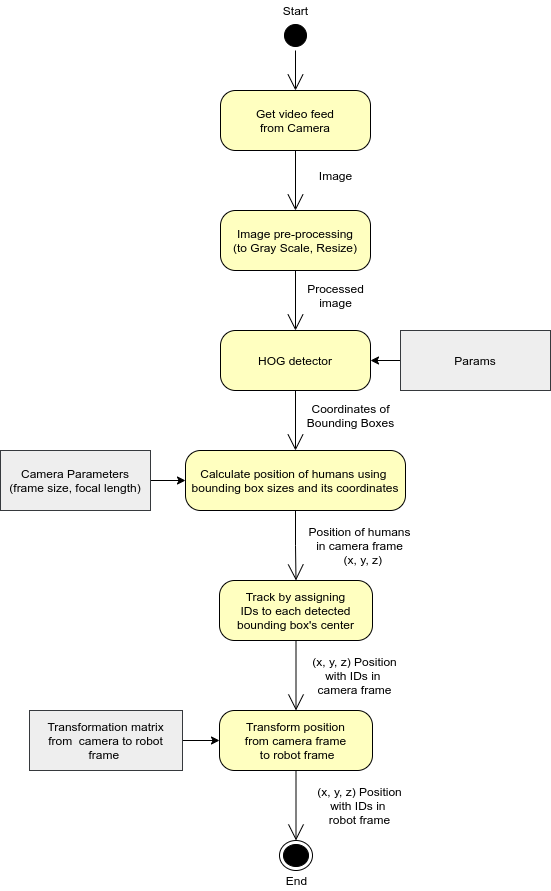

The diagram above was exported from draw.io. Its source (the exported page's mxGraphModel, read from the mxfile embedded in the PNG):
<mxGraphModel dx="1512" dy="773" grid="1" gridSize="10" guides="1" tooltips="1" connect="1" arrows="1" fold="1" page="1" pageScale="1" pageWidth="850" pageHeight="1100" math="0" shadow="0" extFonts="Permanent Marker^https://fonts.googleapis.com/css?family=Permanent+Marker">
  <root>
    <mxCell id="0" />
    <mxCell id="1" parent="0" />
    <mxCell id="3-Yawl1aNtkPuKBxlVZy-10" style="edgeStyle=none;curved=1;rounded=0;orthogonalLoop=1;jettySize=auto;html=1;exitX=0.5;exitY=1;exitDx=0;exitDy=0;entryX=0.5;entryY=0;entryDx=0;entryDy=0;endArrow=open;startSize=14;endSize=14;sourcePerimeterSpacing=8;targetPerimeterSpacing=8;" parent="1" source="3-Yawl1aNtkPuKBxlVZy-1" target="3-Yawl1aNtkPuKBxlVZy-5" edge="1">
      <mxGeometry relative="1" as="geometry" />
    </mxCell>
    <mxCell id="3-Yawl1aNtkPuKBxlVZy-1" value="" style="ellipse;html=1;shape=startState;fillColor=#000000;strokeColor=#000000;hachureGap=4;pointerEvents=0;" parent="1" vertex="1">
      <mxGeometry x="300" y="70" width="30" height="30" as="geometry" />
    </mxCell>
    <mxCell id="3-Yawl1aNtkPuKBxlVZy-4" value="" style="ellipse;html=1;shape=endState;fillColor=#000000;strokeColor=#000000;hachureGap=4;pointerEvents=0;" parent="1" vertex="1">
      <mxGeometry x="299" y="890" width="33" height="30" as="geometry" />
    </mxCell>
    <mxCell id="3-Yawl1aNtkPuKBxlVZy-9" style="edgeStyle=none;curved=1;rounded=0;orthogonalLoop=1;jettySize=auto;html=1;exitX=0.5;exitY=1;exitDx=0;exitDy=0;entryX=0.5;entryY=0;entryDx=0;entryDy=0;endArrow=open;startSize=14;endSize=14;sourcePerimeterSpacing=8;targetPerimeterSpacing=8;" parent="1" source="3-Yawl1aNtkPuKBxlVZy-5" target="3-Yawl1aNtkPuKBxlVZy-7" edge="1">
      <mxGeometry relative="1" as="geometry" />
    </mxCell>
    <mxCell id="3-Yawl1aNtkPuKBxlVZy-5" value="Get video feed&lt;br&gt;from Camera" style="rounded=1;whiteSpace=wrap;html=1;arcSize=25;fontColor=#000000;fillColor=#ffffc0;strokeColor=#000000;hachureGap=4;pointerEvents=0;" parent="1" vertex="1">
      <mxGeometry x="240" y="140" width="150" height="60" as="geometry" />
    </mxCell>
    <mxCell id="3-Yawl1aNtkPuKBxlVZy-13" style="edgeStyle=none;curved=1;rounded=0;orthogonalLoop=1;jettySize=auto;html=1;exitX=0.5;exitY=1;exitDx=0;exitDy=0;entryX=0.5;entryY=0;entryDx=0;entryDy=0;endArrow=open;startSize=14;endSize=14;sourcePerimeterSpacing=8;targetPerimeterSpacing=8;" parent="1" source="3-Yawl1aNtkPuKBxlVZy-7" target="3-Yawl1aNtkPuKBxlVZy-11" edge="1">
      <mxGeometry relative="1" as="geometry" />
    </mxCell>
    <mxCell id="3-Yawl1aNtkPuKBxlVZy-7" value="Image pre-processing&lt;br&gt;(to Gray Scale, Resize)" style="rounded=1;whiteSpace=wrap;html=1;arcSize=25;fontColor=#000000;fillColor=#ffffc0;strokeColor=#000000;hachureGap=4;pointerEvents=0;" parent="1" vertex="1">
      <mxGeometry x="240" y="260" width="150" height="60" as="geometry" />
    </mxCell>
    <mxCell id="3-Yawl1aNtkPuKBxlVZy-11" value="HOG detector" style="rounded=1;whiteSpace=wrap;html=1;arcSize=25;fontColor=#000000;fillColor=#ffffc0;strokeColor=#000000;hachureGap=4;pointerEvents=0;" parent="1" vertex="1">
      <mxGeometry x="240" y="380" width="150" height="60" as="geometry" />
    </mxCell>
    <mxCell id="3-Yawl1aNtkPuKBxlVZy-17" style="edgeStyle=orthogonalEdgeStyle;rounded=0;orthogonalLoop=1;jettySize=auto;html=1;exitX=0.5;exitY=1;exitDx=0;exitDy=0;endArrow=open;startSize=14;endSize=14;sourcePerimeterSpacing=8;targetPerimeterSpacing=8;entryX=0.5;entryY=0;entryDx=0;entryDy=0;" parent="1" source="3-Yawl1aNtkPuKBxlVZy-14" target="3-Yawl1aNtkPuKBxlVZy-16" edge="1">
      <mxGeometry relative="1" as="geometry">
        <mxPoint x="314" y="740" as="targetPoint" />
      </mxGeometry>
    </mxCell>
    <mxCell id="3-Yawl1aNtkPuKBxlVZy-14" value="Track by assigning&lt;br&gt;IDs to each detected&lt;br&gt;bounding box's center" style="rounded=1;whiteSpace=wrap;html=1;arcSize=25;fontColor=#000000;fillColor=#ffffc0;strokeColor=#000000;hachureGap=4;pointerEvents=0;" parent="1" vertex="1">
      <mxGeometry x="239" y="630" width="153" height="60" as="geometry" />
    </mxCell>
    <mxCell id="3-Yawl1aNtkPuKBxlVZy-18" style="edgeStyle=none;curved=1;rounded=0;orthogonalLoop=1;jettySize=auto;html=1;exitX=0.5;exitY=1;exitDx=0;exitDy=0;entryX=0.5;entryY=0;entryDx=0;entryDy=0;endArrow=open;startSize=14;endSize=14;sourcePerimeterSpacing=8;targetPerimeterSpacing=8;" parent="1" source="3-Yawl1aNtkPuKBxlVZy-16" target="3-Yawl1aNtkPuKBxlVZy-4" edge="1">
      <mxGeometry relative="1" as="geometry" />
    </mxCell>
    <mxCell id="3-Yawl1aNtkPuKBxlVZy-16" value="Transform position&lt;br&gt;from camera frame&lt;br&gt;&amp;nbsp;to robot frame" style="rounded=1;whiteSpace=wrap;html=1;arcSize=25;fontColor=#000000;fillColor=#ffffc0;strokeColor=#000000;hachureGap=4;pointerEvents=0;" parent="1" vertex="1">
      <mxGeometry x="239" y="760" width="153" height="60" as="geometry" />
    </mxCell>
    <mxCell id="1D9hmqeu9EVWK5ETJwVk-1" value="Start" style="text;html=1;align=center;verticalAlign=middle;resizable=0;points=[];autosize=1;strokeColor=none;fillColor=none;" vertex="1" parent="1">
      <mxGeometry x="295" y="50" width="40" height="20" as="geometry" />
    </mxCell>
    <mxCell id="1D9hmqeu9EVWK5ETJwVk-2" value="End" style="text;html=1;align=center;verticalAlign=middle;resizable=0;points=[];autosize=1;strokeColor=none;fillColor=none;" vertex="1" parent="1">
      <mxGeometry x="295.5" y="920" width="40" height="20" as="geometry" />
    </mxCell>
    <mxCell id="1D9hmqeu9EVWK5ETJwVk-3" value="Processed&lt;br&gt;image" style="text;html=1;align=center;verticalAlign=middle;resizable=0;points=[];autosize=1;strokeColor=none;fillColor=none;" vertex="1" parent="1">
      <mxGeometry x="320" y="330" width="70" height="30" as="geometry" />
    </mxCell>
    <mxCell id="1D9hmqeu9EVWK5ETJwVk-5" value="" style="edgeStyle=orthogonalEdgeStyle;rounded=0;orthogonalLoop=1;jettySize=auto;html=1;entryX=1;entryY=0.5;entryDx=0;entryDy=0;" edge="1" parent="1" source="1D9hmqeu9EVWK5ETJwVk-4" target="3-Yawl1aNtkPuKBxlVZy-11">
      <mxGeometry relative="1" as="geometry" />
    </mxCell>
    <mxCell id="1D9hmqeu9EVWK5ETJwVk-4" value="Params" style="rounded=0;whiteSpace=wrap;html=1;arcSize=25;fillColor=#eeeeee;strokeColor=#36393d;hachureGap=4;pointerEvents=0;" vertex="1" parent="1">
      <mxGeometry x="420" y="380" width="150" height="60" as="geometry" />
    </mxCell>
    <mxCell id="1D9hmqeu9EVWK5ETJwVk-8" value="Coordinates of&lt;br&gt;Bounding Boxes" style="text;html=1;align=center;verticalAlign=middle;resizable=0;points=[];autosize=1;strokeColor=none;fillColor=none;" vertex="1" parent="1">
      <mxGeometry x="320" y="450" width="100" height="30" as="geometry" />
    </mxCell>
    <mxCell id="1D9hmqeu9EVWK5ETJwVk-11" value="Calculate position of humans using&amp;nbsp; bounding box sizes and its coordinates" style="rounded=1;whiteSpace=wrap;html=1;arcSize=25;fontColor=#000000;fillColor=#ffffc0;strokeColor=#000000;hachureGap=4;pointerEvents=0;" vertex="1" parent="1">
      <mxGeometry x="205" y="500" width="220" height="60" as="geometry" />
    </mxCell>
    <mxCell id="1D9hmqeu9EVWK5ETJwVk-13" style="edgeStyle=orthogonalEdgeStyle;rounded=0;orthogonalLoop=1;jettySize=auto;html=1;exitX=0.5;exitY=1;exitDx=0;exitDy=0;endArrow=open;startSize=14;endSize=14;sourcePerimeterSpacing=8;targetPerimeterSpacing=8;entryX=0.5;entryY=0;entryDx=0;entryDy=0;" edge="1" parent="1" source="3-Yawl1aNtkPuKBxlVZy-11" target="1D9hmqeu9EVWK5ETJwVk-11">
      <mxGeometry relative="1" as="geometry">
        <mxPoint x="144.5" y="420" as="sourcePoint" />
        <mxPoint x="144.5" y="490" as="targetPoint" />
      </mxGeometry>
    </mxCell>
    <mxCell id="1D9hmqeu9EVWK5ETJwVk-22" value="" style="edgeStyle=orthogonalEdgeStyle;rounded=0;orthogonalLoop=1;jettySize=auto;html=1;entryX=0;entryY=0.5;entryDx=0;entryDy=0;" edge="1" parent="1" source="1D9hmqeu9EVWK5ETJwVk-14" target="1D9hmqeu9EVWK5ETJwVk-11">
      <mxGeometry relative="1" as="geometry">
        <mxPoint x="200" y="530" as="targetPoint" />
      </mxGeometry>
    </mxCell>
    <mxCell id="1D9hmqeu9EVWK5ETJwVk-14" value="Camera Parameters&lt;br&gt;(frame size, focal length)" style="rounded=0;whiteSpace=wrap;html=1;arcSize=25;fillColor=#eeeeee;strokeColor=#36393d;hachureGap=4;pointerEvents=0;" vertex="1" parent="1">
      <mxGeometry x="20" y="500" width="150" height="60" as="geometry" />
    </mxCell>
    <mxCell id="1D9hmqeu9EVWK5ETJwVk-17" style="edgeStyle=orthogonalEdgeStyle;rounded=0;orthogonalLoop=1;jettySize=auto;html=1;exitX=0.5;exitY=1;exitDx=0;exitDy=0;endArrow=open;startSize=14;endSize=14;sourcePerimeterSpacing=8;targetPerimeterSpacing=8;entryX=0.5;entryY=0;entryDx=0;entryDy=0;" edge="1" parent="1" source="1D9hmqeu9EVWK5ETJwVk-11" target="3-Yawl1aNtkPuKBxlVZy-14">
      <mxGeometry relative="1" as="geometry">
        <mxPoint x="325" y="560" as="sourcePoint" />
        <mxPoint x="272.5" y="630" as="targetPoint" />
      </mxGeometry>
    </mxCell>
    <mxCell id="1D9hmqeu9EVWK5ETJwVk-23" value="" style="edgeStyle=orthogonalEdgeStyle;rounded=0;orthogonalLoop=1;jettySize=auto;html=1;" edge="1" parent="1" source="1D9hmqeu9EVWK5ETJwVk-18" target="3-Yawl1aNtkPuKBxlVZy-16">
      <mxGeometry relative="1" as="geometry" />
    </mxCell>
    <mxCell id="1D9hmqeu9EVWK5ETJwVk-18" value="Transformation matrix&lt;br&gt;from&amp;nbsp; camera to robot frame&amp;nbsp;" style="rounded=0;whiteSpace=wrap;html=1;arcSize=25;fillColor=#eeeeee;strokeColor=#36393d;hachureGap=4;pointerEvents=0;" vertex="1" parent="1">
      <mxGeometry x="49" y="760" width="153" height="60" as="geometry" />
    </mxCell>
    <mxCell id="1D9hmqeu9EVWK5ETJwVk-20" value="Position of humans&lt;br&gt;in camera frame&lt;br&gt;&amp;nbsp; (x, y, z)" style="text;html=1;align=center;verticalAlign=middle;resizable=0;points=[];autosize=1;strokeColor=none;fillColor=none;" vertex="1" parent="1">
      <mxGeometry x="319" y="570" width="120" height="50" as="geometry" />
    </mxCell>
    <mxCell id="1D9hmqeu9EVWK5ETJwVk-24" value="&amp;nbsp;(x, y, z) Position &lt;br&gt;with IDs in &lt;br&gt;camera frame" style="text;html=1;align=center;verticalAlign=middle;resizable=0;points=[];autosize=1;strokeColor=none;fillColor=none;" vertex="1" parent="1">
      <mxGeometry x="324" y="700" width="100" height="50" as="geometry" />
    </mxCell>
    <mxCell id="1D9hmqeu9EVWK5ETJwVk-26" value="&amp;nbsp;(x, y, z) Position &lt;br&gt;with IDs in &lt;br&gt;robot frame" style="text;html=1;align=center;verticalAlign=middle;resizable=0;points=[];autosize=1;strokeColor=none;fillColor=none;" vertex="1" parent="1">
      <mxGeometry x="329" y="830" width="100" height="50" as="geometry" />
    </mxCell>
    <mxCell id="1D9hmqeu9EVWK5ETJwVk-27" value="Image" style="text;html=1;align=center;verticalAlign=middle;resizable=0;points=[];autosize=1;strokeColor=none;fillColor=none;" vertex="1" parent="1">
      <mxGeometry x="330" y="215" width="50" height="20" as="geometry" />
    </mxCell>
  </root>
</mxGraphModel>